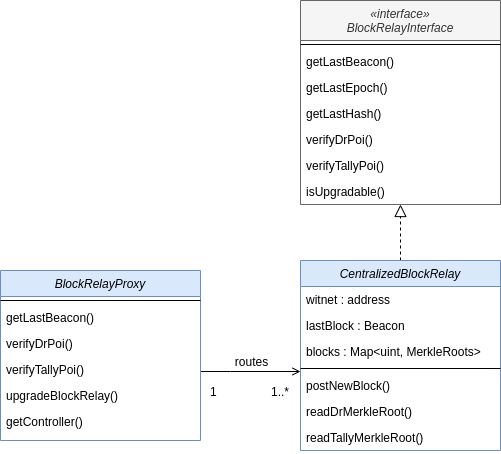

The diagram above was exported from draw.io. Its source (the exported page's mxGraphModel, read from the mxfile embedded in the PNG):
<mxGraphModel dx="1422" dy="725" grid="1" gridSize="10" guides="1" tooltips="1" connect="1" arrows="1" fold="1" page="1" pageScale="1" pageWidth="1169" pageHeight="827" math="0" shadow="0">
  <root>
    <mxCell id="WIyWlLk6GJQsqaUBKTNV-0" />
    <mxCell id="WIyWlLk6GJQsqaUBKTNV-1" parent="WIyWlLk6GJQsqaUBKTNV-0" />
    <mxCell id="UjGYLVzt-wGu0thOeOOY-27" value="" style="endArrow=block;endSize=10;endFill=0;shadow=0;strokeWidth=1;rounded=0;edgeStyle=elbowEdgeStyle;elbow=vertical;exitX=0.5;exitY=0;exitDx=0;exitDy=0;dashed=1;" parent="WIyWlLk6GJQsqaUBKTNV-1" source="UjGYLVzt-wGu0thOeOOY-17" target="UjGYLVzt-wGu0thOeOOY-0" edge="1">
      <mxGeometry width="160" relative="1" as="geometry">
        <mxPoint x="690" y="282" as="sourcePoint" />
        <mxPoint x="580" y="180" as="targetPoint" />
      </mxGeometry>
    </mxCell>
    <mxCell id="UjGYLVzt-wGu0thOeOOY-38" value="" style="endArrow=open;shadow=0;strokeWidth=1;strokeColor=#000000;rounded=0;endFill=1;edgeStyle=elbowEdgeStyle;elbow=vertical;" parent="WIyWlLk6GJQsqaUBKTNV-1" source="UjGYLVzt-wGu0thOeOOY-28" target="UjGYLVzt-wGu0thOeOOY-17" edge="1">
      <mxGeometry x="0.5" y="41" relative="1" as="geometry">
        <mxPoint x="670" y="360" as="sourcePoint" />
        <mxPoint x="798" y="360" as="targetPoint" />
        <mxPoint x="-40" y="32" as="offset" />
        <Array as="points">
          <mxPoint x="270" y="411" />
        </Array>
      </mxGeometry>
    </mxCell>
    <mxCell id="UjGYLVzt-wGu0thOeOOY-39" value="1" style="resizable=0;align=left;verticalAlign=bottom;labelBackgroundColor=none;fontSize=12;" parent="UjGYLVzt-wGu0thOeOOY-38" connectable="0" vertex="1">
      <mxGeometry x="-1" relative="1" as="geometry">
        <mxPoint x="8" y="29" as="offset" />
      </mxGeometry>
    </mxCell>
    <mxCell id="UjGYLVzt-wGu0thOeOOY-40" value="1..*" style="resizable=0;align=right;verticalAlign=bottom;labelBackgroundColor=none;fontSize=12;" parent="UjGYLVzt-wGu0thOeOOY-38" connectable="0" vertex="1">
      <mxGeometry x="1" relative="1" as="geometry">
        <mxPoint x="-10" y="29" as="offset" />
      </mxGeometry>
    </mxCell>
    <mxCell id="UjGYLVzt-wGu0thOeOOY-41" value="routes" style="text;html=1;resizable=0;points=[];;align=center;verticalAlign=middle;labelBackgroundColor=none;rounded=0;shadow=0;strokeWidth=1;fontSize=12;" parent="UjGYLVzt-wGu0thOeOOY-38" vertex="1" connectable="0">
      <mxGeometry x="0.5" y="49" relative="1" as="geometry">
        <mxPoint x="-25" y="38" as="offset" />
      </mxGeometry>
    </mxCell>
    <mxCell id="UjGYLVzt-wGu0thOeOOY-0" value="«interface»&#10;BlockRelayInterface" style="swimlane;fontStyle=2;align=center;verticalAlign=top;childLayout=stackLayout;horizontal=1;startSize=40;horizontalStack=0;resizeParent=1;resizeLast=0;collapsible=1;marginBottom=0;rounded=0;shadow=0;strokeWidth=1;fillColor=#f5f5f5;strokeColor=#666666;fontColor=#333333;" parent="WIyWlLk6GJQsqaUBKTNV-1" vertex="1">
      <mxGeometry x="340" y="40" width="200" height="204" as="geometry">
        <mxRectangle x="40" y="40" width="160" height="40" as="alternateBounds" />
      </mxGeometry>
    </mxCell>
    <mxCell id="UjGYLVzt-wGu0thOeOOY-23" value="" style="line;html=1;strokeWidth=1;align=left;verticalAlign=middle;spacingTop=-1;spacingLeft=3;spacingRight=3;rotatable=0;labelPosition=right;points=[];portConstraint=eastwest;" parent="UjGYLVzt-wGu0thOeOOY-0" vertex="1">
      <mxGeometry y="40" width="200" height="8" as="geometry" />
    </mxCell>
    <mxCell id="UjGYLVzt-wGu0thOeOOY-1" value="getLastBeacon()" style="text;align=left;verticalAlign=top;spacingLeft=4;spacingRight=4;overflow=hidden;rotatable=0;points=[[0,0.5],[1,0.5]];portConstraint=eastwest;" parent="UjGYLVzt-wGu0thOeOOY-0" vertex="1">
      <mxGeometry y="48" width="200" height="26" as="geometry" />
    </mxCell>
    <mxCell id="UjGYLVzt-wGu0thOeOOY-2" value="getLastEpoch()" style="text;align=left;verticalAlign=top;spacingLeft=4;spacingRight=4;overflow=hidden;rotatable=0;points=[[0,0.5],[1,0.5]];portConstraint=eastwest;rounded=0;shadow=0;html=0;" parent="UjGYLVzt-wGu0thOeOOY-0" vertex="1">
      <mxGeometry y="74" width="200" height="26" as="geometry" />
    </mxCell>
    <mxCell id="UjGYLVzt-wGu0thOeOOY-3" value="getLastHash()" style="text;align=left;verticalAlign=top;spacingLeft=4;spacingRight=4;overflow=hidden;rotatable=0;points=[[0,0.5],[1,0.5]];portConstraint=eastwest;rounded=0;shadow=0;html=0;" parent="UjGYLVzt-wGu0thOeOOY-0" vertex="1">
      <mxGeometry y="100" width="200" height="26" as="geometry" />
    </mxCell>
    <mxCell id="UjGYLVzt-wGu0thOeOOY-13" value="verifyDrPoi()" style="text;align=left;verticalAlign=top;spacingLeft=4;spacingRight=4;overflow=hidden;rotatable=0;points=[[0,0.5],[1,0.5]];portConstraint=eastwest;rounded=0;shadow=0;html=0;" parent="UjGYLVzt-wGu0thOeOOY-0" vertex="1">
      <mxGeometry y="126" width="200" height="26" as="geometry" />
    </mxCell>
    <mxCell id="UjGYLVzt-wGu0thOeOOY-14" value="verifyTallyPoi()" style="text;align=left;verticalAlign=top;spacingLeft=4;spacingRight=4;overflow=hidden;rotatable=0;points=[[0,0.5],[1,0.5]];portConstraint=eastwest;rounded=0;shadow=0;html=0;" parent="UjGYLVzt-wGu0thOeOOY-0" vertex="1">
      <mxGeometry y="152" width="200" height="26" as="geometry" />
    </mxCell>
    <mxCell id="UjGYLVzt-wGu0thOeOOY-15" value="isUpgradable()" style="text;align=left;verticalAlign=top;spacingLeft=4;spacingRight=4;overflow=hidden;rotatable=0;points=[[0,0.5],[1,0.5]];portConstraint=eastwest;rounded=0;shadow=0;html=0;" parent="UjGYLVzt-wGu0thOeOOY-0" vertex="1">
      <mxGeometry y="178" width="200" height="26" as="geometry" />
    </mxCell>
    <mxCell id="UjGYLVzt-wGu0thOeOOY-17" value="CentralizedBlockRelay" style="swimlane;fontStyle=2;align=center;verticalAlign=top;childLayout=stackLayout;horizontal=1;startSize=26;horizontalStack=0;resizeParent=1;resizeLast=0;collapsible=1;marginBottom=0;rounded=0;shadow=0;strokeWidth=1;fillColor=#dae8fc;strokeColor=#6c8ebf;" parent="WIyWlLk6GJQsqaUBKTNV-1" vertex="1">
      <mxGeometry x="340" y="300" width="200" height="190" as="geometry">
        <mxRectangle x="230" y="140" width="160" height="26" as="alternateBounds" />
      </mxGeometry>
    </mxCell>
    <mxCell id="UjGYLVzt-wGu0thOeOOY-18" value="witnet : address" style="text;align=left;verticalAlign=top;spacingLeft=4;spacingRight=4;overflow=hidden;rotatable=0;points=[[0,0.5],[1,0.5]];portConstraint=eastwest;" parent="UjGYLVzt-wGu0thOeOOY-17" vertex="1">
      <mxGeometry y="26" width="200" height="26" as="geometry" />
    </mxCell>
    <mxCell id="UjGYLVzt-wGu0thOeOOY-19" value="lastBlock : Beacon" style="text;align=left;verticalAlign=top;spacingLeft=4;spacingRight=4;overflow=hidden;rotatable=0;points=[[0,0.5],[1,0.5]];portConstraint=eastwest;rounded=0;shadow=0;html=0;" parent="UjGYLVzt-wGu0thOeOOY-17" vertex="1">
      <mxGeometry y="52" width="200" height="26" as="geometry" />
    </mxCell>
    <mxCell id="UjGYLVzt-wGu0thOeOOY-20" value="blocks : Map&lt;uint, MerkleRoots&gt;" style="text;align=left;verticalAlign=top;spacingLeft=4;spacingRight=4;overflow=hidden;rotatable=0;points=[[0,0.5],[1,0.5]];portConstraint=eastwest;rounded=0;shadow=0;html=0;" parent="UjGYLVzt-wGu0thOeOOY-17" vertex="1">
      <mxGeometry y="78" width="200" height="26" as="geometry" />
    </mxCell>
    <mxCell id="UjGYLVzt-wGu0thOeOOY-21" value="" style="line;html=1;strokeWidth=1;align=left;verticalAlign=middle;spacingTop=-1;spacingLeft=3;spacingRight=3;rotatable=0;labelPosition=right;points=[];portConstraint=eastwest;" parent="UjGYLVzt-wGu0thOeOOY-17" vertex="1">
      <mxGeometry y="104" width="200" height="8" as="geometry" />
    </mxCell>
    <mxCell id="UjGYLVzt-wGu0thOeOOY-22" value="postNewBlock()" style="text;align=left;verticalAlign=top;spacingLeft=4;spacingRight=4;overflow=hidden;rotatable=0;points=[[0,0.5],[1,0.5]];portConstraint=eastwest;" parent="UjGYLVzt-wGu0thOeOOY-17" vertex="1">
      <mxGeometry y="112" width="200" height="26" as="geometry" />
    </mxCell>
    <mxCell id="UjGYLVzt-wGu0thOeOOY-24" value="readDrMerkleRoot()" style="text;align=left;verticalAlign=top;spacingLeft=4;spacingRight=4;overflow=hidden;rotatable=0;points=[[0,0.5],[1,0.5]];portConstraint=eastwest;" parent="UjGYLVzt-wGu0thOeOOY-17" vertex="1">
      <mxGeometry y="138" width="200" height="26" as="geometry" />
    </mxCell>
    <mxCell id="UjGYLVzt-wGu0thOeOOY-25" value="readTallyMerkleRoot()" style="text;align=left;verticalAlign=top;spacingLeft=4;spacingRight=4;overflow=hidden;rotatable=0;points=[[0,0.5],[1,0.5]];portConstraint=eastwest;" parent="UjGYLVzt-wGu0thOeOOY-17" vertex="1">
      <mxGeometry y="164" width="200" height="26" as="geometry" />
    </mxCell>
    <mxCell id="UjGYLVzt-wGu0thOeOOY-28" value="BlockRelayProxy" style="swimlane;fontStyle=2;align=center;verticalAlign=top;childLayout=stackLayout;horizontal=1;startSize=26;horizontalStack=0;resizeParent=1;resizeLast=0;collapsible=1;marginBottom=0;rounded=0;shadow=0;strokeWidth=1;fillColor=#dae8fc;strokeColor=#6c8ebf;" parent="WIyWlLk6GJQsqaUBKTNV-1" vertex="1">
      <mxGeometry x="40" y="310" width="200" height="170" as="geometry">
        <mxRectangle x="230" y="140" width="160" height="26" as="alternateBounds" />
      </mxGeometry>
    </mxCell>
    <mxCell id="UjGYLVzt-wGu0thOeOOY-32" value="" style="line;html=1;strokeWidth=1;align=left;verticalAlign=middle;spacingTop=-1;spacingLeft=3;spacingRight=3;rotatable=0;labelPosition=right;points=[];portConstraint=eastwest;" parent="UjGYLVzt-wGu0thOeOOY-28" vertex="1">
      <mxGeometry y="26" width="200" height="8" as="geometry" />
    </mxCell>
    <mxCell id="UjGYLVzt-wGu0thOeOOY-33" value="getLastBeacon()" style="text;align=left;verticalAlign=top;spacingLeft=4;spacingRight=4;overflow=hidden;rotatable=0;points=[[0,0.5],[1,0.5]];portConstraint=eastwest;" parent="UjGYLVzt-wGu0thOeOOY-28" vertex="1">
      <mxGeometry y="34" width="200" height="26" as="geometry" />
    </mxCell>
    <mxCell id="UjGYLVzt-wGu0thOeOOY-34" value="verifyDrPoi()" style="text;align=left;verticalAlign=top;spacingLeft=4;spacingRight=4;overflow=hidden;rotatable=0;points=[[0,0.5],[1,0.5]];portConstraint=eastwest;" parent="UjGYLVzt-wGu0thOeOOY-28" vertex="1">
      <mxGeometry y="60" width="200" height="26" as="geometry" />
    </mxCell>
    <mxCell id="UjGYLVzt-wGu0thOeOOY-36" value="verifyTallyPoi()" style="text;align=left;verticalAlign=top;spacingLeft=4;spacingRight=4;overflow=hidden;rotatable=0;points=[[0,0.5],[1,0.5]];portConstraint=eastwest;" parent="UjGYLVzt-wGu0thOeOOY-28" vertex="1">
      <mxGeometry y="86" width="200" height="26" as="geometry" />
    </mxCell>
    <mxCell id="UjGYLVzt-wGu0thOeOOY-35" value="upgradeBlockRelay()" style="text;align=left;verticalAlign=top;spacingLeft=4;spacingRight=4;overflow=hidden;rotatable=0;points=[[0,0.5],[1,0.5]];portConstraint=eastwest;" parent="UjGYLVzt-wGu0thOeOOY-28" vertex="1">
      <mxGeometry y="112" width="200" height="26" as="geometry" />
    </mxCell>
    <mxCell id="UjGYLVzt-wGu0thOeOOY-37" value="getController()" style="text;align=left;verticalAlign=top;spacingLeft=4;spacingRight=4;overflow=hidden;rotatable=0;points=[[0,0.5],[1,0.5]];portConstraint=eastwest;" parent="UjGYLVzt-wGu0thOeOOY-28" vertex="1">
      <mxGeometry y="138" width="200" height="26" as="geometry" />
    </mxCell>
  </root>
</mxGraphModel>